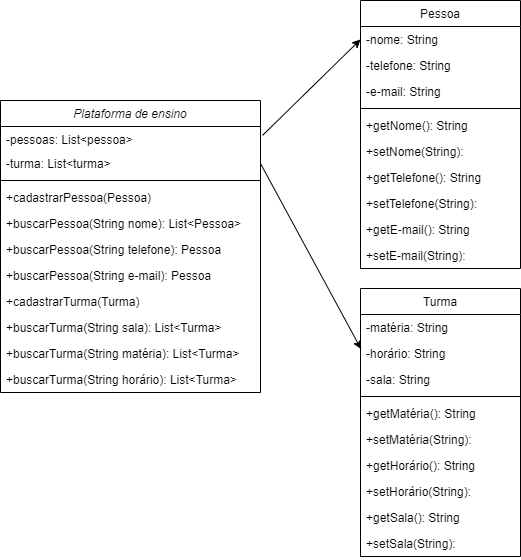

The diagram above was exported from draw.io. Its source (the exported page's mxGraphModel, read from the mxfile embedded in the PNG):
<mxGraphModel dx="1422" dy="762" grid="1" gridSize="10" guides="1" tooltips="1" connect="1" arrows="1" fold="1" page="1" pageScale="1" pageWidth="827" pageHeight="1169" math="0" shadow="0">
  <root>
    <mxCell id="WIyWlLk6GJQsqaUBKTNV-0" />
    <mxCell id="WIyWlLk6GJQsqaUBKTNV-1" parent="WIyWlLk6GJQsqaUBKTNV-0" />
    <mxCell id="zkfFHV4jXpPFQw0GAbJ--0" value="Plataforma de ensino" style="swimlane;fontStyle=2;align=center;verticalAlign=top;childLayout=stackLayout;horizontal=1;startSize=26;horizontalStack=0;resizeParent=1;resizeLast=0;collapsible=1;marginBottom=0;rounded=0;shadow=0;strokeWidth=1;" parent="WIyWlLk6GJQsqaUBKTNV-1" vertex="1">
      <mxGeometry x="160" y="120" width="260" height="292" as="geometry">
        <mxRectangle x="230" y="140" width="160" height="26" as="alternateBounds" />
      </mxGeometry>
    </mxCell>
    <mxCell id="zkfFHV4jXpPFQw0GAbJ--1" value="-pessoas: List&lt;pessoa&gt;    " style="text;align=left;verticalAlign=top;spacingLeft=4;spacingRight=4;overflow=hidden;rotatable=0;points=[[0,0.5],[1,0.5]];portConstraint=eastwest;" parent="zkfFHV4jXpPFQw0GAbJ--0" vertex="1">
      <mxGeometry y="26" width="260" height="24" as="geometry" />
    </mxCell>
    <mxCell id="zkfFHV4jXpPFQw0GAbJ--2" value="-turma: List&lt;turma&gt;" style="text;align=left;verticalAlign=top;spacingLeft=4;spacingRight=4;overflow=hidden;rotatable=0;points=[[0,0.5],[1,0.5]];portConstraint=eastwest;rounded=0;shadow=0;html=0;" parent="zkfFHV4jXpPFQw0GAbJ--0" vertex="1">
      <mxGeometry y="50" width="260" height="26" as="geometry" />
    </mxCell>
    <mxCell id="zkfFHV4jXpPFQw0GAbJ--4" value="" style="line;html=1;strokeWidth=1;align=left;verticalAlign=middle;spacingTop=-1;spacingLeft=3;spacingRight=3;rotatable=0;labelPosition=right;points=[];portConstraint=eastwest;" parent="zkfFHV4jXpPFQw0GAbJ--0" vertex="1">
      <mxGeometry y="76" width="260" height="8" as="geometry" />
    </mxCell>
    <mxCell id="zkfFHV4jXpPFQw0GAbJ--5" value="+cadastrarPessoa(Pessoa)" style="text;align=left;verticalAlign=top;spacingLeft=4;spacingRight=4;overflow=hidden;rotatable=0;points=[[0,0.5],[1,0.5]];portConstraint=eastwest;" parent="zkfFHV4jXpPFQw0GAbJ--0" vertex="1">
      <mxGeometry y="84" width="260" height="26" as="geometry" />
    </mxCell>
    <mxCell id="uFJCM6LA8D-_TZsslOeL-10" value="+buscarPessoa(String nome): List&lt;Pessoa&gt;" style="text;align=left;verticalAlign=top;spacingLeft=4;spacingRight=4;overflow=hidden;rotatable=0;points=[[0,0.5],[1,0.5]];portConstraint=eastwest;" parent="zkfFHV4jXpPFQw0GAbJ--0" vertex="1">
      <mxGeometry y="110" width="260" height="26" as="geometry" />
    </mxCell>
    <mxCell id="uFJCM6LA8D-_TZsslOeL-24" value="+buscarPessoa(String telefone): Pessoa" style="text;align=left;verticalAlign=top;spacingLeft=4;spacingRight=4;overflow=hidden;rotatable=0;points=[[0,0.5],[1,0.5]];portConstraint=eastwest;" parent="zkfFHV4jXpPFQw0GAbJ--0" vertex="1">
      <mxGeometry y="136" width="260" height="26" as="geometry" />
    </mxCell>
    <mxCell id="uFJCM6LA8D-_TZsslOeL-25" value="+buscarPessoa(String e-mail): Pessoa" style="text;align=left;verticalAlign=top;spacingLeft=4;spacingRight=4;overflow=hidden;rotatable=0;points=[[0,0.5],[1,0.5]];portConstraint=eastwest;" parent="zkfFHV4jXpPFQw0GAbJ--0" vertex="1">
      <mxGeometry y="162" width="260" height="26" as="geometry" />
    </mxCell>
    <mxCell id="uFJCM6LA8D-_TZsslOeL-11" value="+cadastrarTurma(Turma)" style="text;align=left;verticalAlign=top;spacingLeft=4;spacingRight=4;overflow=hidden;rotatable=0;points=[[0,0.5],[1,0.5]];portConstraint=eastwest;" parent="zkfFHV4jXpPFQw0GAbJ--0" vertex="1">
      <mxGeometry y="188" width="260" height="26" as="geometry" />
    </mxCell>
    <mxCell id="uFJCM6LA8D-_TZsslOeL-12" value="+buscarTurma(String sala): List&lt;Turma&gt;" style="text;align=left;verticalAlign=top;spacingLeft=4;spacingRight=4;overflow=hidden;rotatable=0;points=[[0,0.5],[1,0.5]];portConstraint=eastwest;" parent="zkfFHV4jXpPFQw0GAbJ--0" vertex="1">
      <mxGeometry y="214" width="260" height="26" as="geometry" />
    </mxCell>
    <mxCell id="uFJCM6LA8D-_TZsslOeL-27" value="+buscarTurma(String matéria): List&lt;Turma&gt;" style="text;align=left;verticalAlign=top;spacingLeft=4;spacingRight=4;overflow=hidden;rotatable=0;points=[[0,0.5],[1,0.5]];portConstraint=eastwest;" parent="zkfFHV4jXpPFQw0GAbJ--0" vertex="1">
      <mxGeometry y="240" width="260" height="26" as="geometry" />
    </mxCell>
    <mxCell id="uFJCM6LA8D-_TZsslOeL-28" value="+buscarTurma(String horário): List&lt;Turma&gt;" style="text;align=left;verticalAlign=top;spacingLeft=4;spacingRight=4;overflow=hidden;rotatable=0;points=[[0,0.5],[1,0.5]];portConstraint=eastwest;" parent="zkfFHV4jXpPFQw0GAbJ--0" vertex="1">
      <mxGeometry y="266" width="260" height="26" as="geometry" />
    </mxCell>
    <mxCell id="zkfFHV4jXpPFQw0GAbJ--17" value="Pessoa" style="swimlane;fontStyle=0;align=center;verticalAlign=top;childLayout=stackLayout;horizontal=1;startSize=26;horizontalStack=0;resizeParent=1;resizeLast=0;collapsible=1;marginBottom=0;rounded=0;shadow=0;strokeWidth=1;" parent="WIyWlLk6GJQsqaUBKTNV-1" vertex="1">
      <mxGeometry x="520" y="20" width="160" height="268" as="geometry">
        <mxRectangle x="550" y="140" width="160" height="26" as="alternateBounds" />
      </mxGeometry>
    </mxCell>
    <mxCell id="zkfFHV4jXpPFQw0GAbJ--18" value="-nome: String" style="text;align=left;verticalAlign=top;spacingLeft=4;spacingRight=4;overflow=hidden;rotatable=0;points=[[0,0.5],[1,0.5]];portConstraint=eastwest;" parent="zkfFHV4jXpPFQw0GAbJ--17" vertex="1">
      <mxGeometry y="26" width="160" height="26" as="geometry" />
    </mxCell>
    <mxCell id="zkfFHV4jXpPFQw0GAbJ--19" value="-telefone: String    " style="text;align=left;verticalAlign=top;spacingLeft=4;spacingRight=4;overflow=hidden;rotatable=0;points=[[0,0.5],[1,0.5]];portConstraint=eastwest;rounded=0;shadow=0;html=0;" parent="zkfFHV4jXpPFQw0GAbJ--17" vertex="1">
      <mxGeometry y="52" width="160" height="26" as="geometry" />
    </mxCell>
    <mxCell id="zkfFHV4jXpPFQw0GAbJ--20" value="-e-mail: String" style="text;align=left;verticalAlign=top;spacingLeft=4;spacingRight=4;overflow=hidden;rotatable=0;points=[[0,0.5],[1,0.5]];portConstraint=eastwest;rounded=0;shadow=0;html=0;" parent="zkfFHV4jXpPFQw0GAbJ--17" vertex="1">
      <mxGeometry y="78" width="160" height="26" as="geometry" />
    </mxCell>
    <mxCell id="zkfFHV4jXpPFQw0GAbJ--23" value="" style="line;html=1;strokeWidth=1;align=left;verticalAlign=middle;spacingTop=-1;spacingLeft=3;spacingRight=3;rotatable=0;labelPosition=right;points=[];portConstraint=eastwest;" parent="zkfFHV4jXpPFQw0GAbJ--17" vertex="1">
      <mxGeometry y="104" width="160" height="8" as="geometry" />
    </mxCell>
    <mxCell id="zkfFHV4jXpPFQw0GAbJ--25" value="+getNome(): String" style="text;align=left;verticalAlign=top;spacingLeft=4;spacingRight=4;overflow=hidden;rotatable=0;points=[[0,0.5],[1,0.5]];portConstraint=eastwest;" parent="zkfFHV4jXpPFQw0GAbJ--17" vertex="1">
      <mxGeometry y="112" width="160" height="26" as="geometry" />
    </mxCell>
    <mxCell id="uFJCM6LA8D-_TZsslOeL-13" value="+setNome(String):&#10;" style="text;align=left;verticalAlign=top;spacingLeft=4;spacingRight=4;overflow=hidden;rotatable=0;points=[[0,0.5],[1,0.5]];portConstraint=eastwest;" parent="zkfFHV4jXpPFQw0GAbJ--17" vertex="1">
      <mxGeometry y="138" width="160" height="26" as="geometry" />
    </mxCell>
    <mxCell id="uFJCM6LA8D-_TZsslOeL-14" value="+getTelefone(): String&#10;" style="text;align=left;verticalAlign=top;spacingLeft=4;spacingRight=4;overflow=hidden;rotatable=0;points=[[0,0.5],[1,0.5]];portConstraint=eastwest;" parent="zkfFHV4jXpPFQw0GAbJ--17" vertex="1">
      <mxGeometry y="164" width="160" height="26" as="geometry" />
    </mxCell>
    <mxCell id="uFJCM6LA8D-_TZsslOeL-15" value="+setTelefone(String):" style="text;align=left;verticalAlign=top;spacingLeft=4;spacingRight=4;overflow=hidden;rotatable=0;points=[[0,0.5],[1,0.5]];portConstraint=eastwest;" parent="zkfFHV4jXpPFQw0GAbJ--17" vertex="1">
      <mxGeometry y="190" width="160" height="26" as="geometry" />
    </mxCell>
    <mxCell id="uFJCM6LA8D-_TZsslOeL-16" value="+getE-mail(): String&#10;" style="text;align=left;verticalAlign=top;spacingLeft=4;spacingRight=4;overflow=hidden;rotatable=0;points=[[0,0.5],[1,0.5]];portConstraint=eastwest;" parent="zkfFHV4jXpPFQw0GAbJ--17" vertex="1">
      <mxGeometry y="216" width="160" height="26" as="geometry" />
    </mxCell>
    <mxCell id="uFJCM6LA8D-_TZsslOeL-17" value="+setE-mail(String):&#10;" style="text;align=left;verticalAlign=top;spacingLeft=4;spacingRight=4;overflow=hidden;rotatable=0;points=[[0,0.5],[1,0.5]];portConstraint=eastwest;" parent="zkfFHV4jXpPFQw0GAbJ--17" vertex="1">
      <mxGeometry y="242" width="160" height="26" as="geometry" />
    </mxCell>
    <mxCell id="uFJCM6LA8D-_TZsslOeL-1" value="Turma" style="swimlane;fontStyle=0;align=center;verticalAlign=top;childLayout=stackLayout;horizontal=1;startSize=26;horizontalStack=0;resizeParent=1;resizeLast=0;collapsible=1;marginBottom=0;rounded=0;shadow=0;strokeWidth=1;" parent="WIyWlLk6GJQsqaUBKTNV-1" vertex="1">
      <mxGeometry x="520" y="308" width="160" height="268" as="geometry">
        <mxRectangle x="550" y="140" width="160" height="26" as="alternateBounds" />
      </mxGeometry>
    </mxCell>
    <mxCell id="uFJCM6LA8D-_TZsslOeL-2" value="-matéria: String" style="text;align=left;verticalAlign=top;spacingLeft=4;spacingRight=4;overflow=hidden;rotatable=0;points=[[0,0.5],[1,0.5]];portConstraint=eastwest;" parent="uFJCM6LA8D-_TZsslOeL-1" vertex="1">
      <mxGeometry y="26" width="160" height="26" as="geometry" />
    </mxCell>
    <mxCell id="uFJCM6LA8D-_TZsslOeL-3" value="-horário: String" style="text;align=left;verticalAlign=top;spacingLeft=4;spacingRight=4;overflow=hidden;rotatable=0;points=[[0,0.5],[1,0.5]];portConstraint=eastwest;rounded=0;shadow=0;html=0;" parent="uFJCM6LA8D-_TZsslOeL-1" vertex="1">
      <mxGeometry y="52" width="160" height="26" as="geometry" />
    </mxCell>
    <mxCell id="uFJCM6LA8D-_TZsslOeL-4" value="-sala: String" style="text;align=left;verticalAlign=top;spacingLeft=4;spacingRight=4;overflow=hidden;rotatable=0;points=[[0,0.5],[1,0.5]];portConstraint=eastwest;rounded=0;shadow=0;html=0;" parent="uFJCM6LA8D-_TZsslOeL-1" vertex="1">
      <mxGeometry y="78" width="160" height="26" as="geometry" />
    </mxCell>
    <mxCell id="uFJCM6LA8D-_TZsslOeL-7" value="" style="line;html=1;strokeWidth=1;align=left;verticalAlign=middle;spacingTop=-1;spacingLeft=3;spacingRight=3;rotatable=0;labelPosition=right;points=[];portConstraint=eastwest;" parent="uFJCM6LA8D-_TZsslOeL-1" vertex="1">
      <mxGeometry y="104" width="160" height="8" as="geometry" />
    </mxCell>
    <mxCell id="uFJCM6LA8D-_TZsslOeL-8" value="+getMatéria(): String" style="text;align=left;verticalAlign=top;spacingLeft=4;spacingRight=4;overflow=hidden;rotatable=0;points=[[0,0.5],[1,0.5]];portConstraint=eastwest;" parent="uFJCM6LA8D-_TZsslOeL-1" vertex="1">
      <mxGeometry y="112" width="160" height="26" as="geometry" />
    </mxCell>
    <mxCell id="uFJCM6LA8D-_TZsslOeL-9" value="+setMatéria(String):" style="text;align=left;verticalAlign=top;spacingLeft=4;spacingRight=4;overflow=hidden;rotatable=0;points=[[0,0.5],[1,0.5]];portConstraint=eastwest;" parent="uFJCM6LA8D-_TZsslOeL-1" vertex="1">
      <mxGeometry y="138" width="160" height="26" as="geometry" />
    </mxCell>
    <mxCell id="uFJCM6LA8D-_TZsslOeL-19" value="+getHorário(): String" style="text;align=left;verticalAlign=top;spacingLeft=4;spacingRight=4;overflow=hidden;rotatable=0;points=[[0,0.5],[1,0.5]];portConstraint=eastwest;" parent="uFJCM6LA8D-_TZsslOeL-1" vertex="1">
      <mxGeometry y="164" width="160" height="26" as="geometry" />
    </mxCell>
    <mxCell id="uFJCM6LA8D-_TZsslOeL-20" value="+setHorário(String):" style="text;align=left;verticalAlign=top;spacingLeft=4;spacingRight=4;overflow=hidden;rotatable=0;points=[[0,0.5],[1,0.5]];portConstraint=eastwest;" parent="uFJCM6LA8D-_TZsslOeL-1" vertex="1">
      <mxGeometry y="190" width="160" height="26" as="geometry" />
    </mxCell>
    <mxCell id="uFJCM6LA8D-_TZsslOeL-21" value="+getSala(): String" style="text;align=left;verticalAlign=top;spacingLeft=4;spacingRight=4;overflow=hidden;rotatable=0;points=[[0,0.5],[1,0.5]];portConstraint=eastwest;" parent="uFJCM6LA8D-_TZsslOeL-1" vertex="1">
      <mxGeometry y="216" width="160" height="26" as="geometry" />
    </mxCell>
    <mxCell id="uFJCM6LA8D-_TZsslOeL-22" value="+setSala(String):" style="text;align=left;verticalAlign=top;spacingLeft=4;spacingRight=4;overflow=hidden;rotatable=0;points=[[0,0.5],[1,0.5]];portConstraint=eastwest;" parent="uFJCM6LA8D-_TZsslOeL-1" vertex="1">
      <mxGeometry y="242" width="160" height="26" as="geometry" />
    </mxCell>
    <mxCell id="uFJCM6LA8D-_TZsslOeL-18" value="" style="endArrow=classic;html=1;rounded=0;exitX=1;exitY=0.5;exitDx=0;exitDy=0;entryX=0.004;entryY=0.333;entryDx=0;entryDy=0;entryPerimeter=0;" parent="WIyWlLk6GJQsqaUBKTNV-1" source="zkfFHV4jXpPFQw0GAbJ--2" target="uFJCM6LA8D-_TZsslOeL-3" edge="1">
      <mxGeometry width="50" height="50" relative="1" as="geometry">
        <mxPoint x="420" y="320" as="sourcePoint" />
        <mxPoint x="470" y="270" as="targetPoint" />
      </mxGeometry>
    </mxCell>
    <mxCell id="uFJCM6LA8D-_TZsslOeL-26" value="" style="endArrow=classic;html=1;rounded=0;exitX=1.008;exitY=0.369;exitDx=0;exitDy=0;exitPerimeter=0;entryX=0;entryY=0.5;entryDx=0;entryDy=0;" parent="WIyWlLk6GJQsqaUBKTNV-1" source="zkfFHV4jXpPFQw0GAbJ--1" target="zkfFHV4jXpPFQw0GAbJ--18" edge="1">
      <mxGeometry width="50" height="50" relative="1" as="geometry">
        <mxPoint x="420" y="280" as="sourcePoint" />
        <mxPoint x="470" y="230" as="targetPoint" />
      </mxGeometry>
    </mxCell>
  </root>
</mxGraphModel>